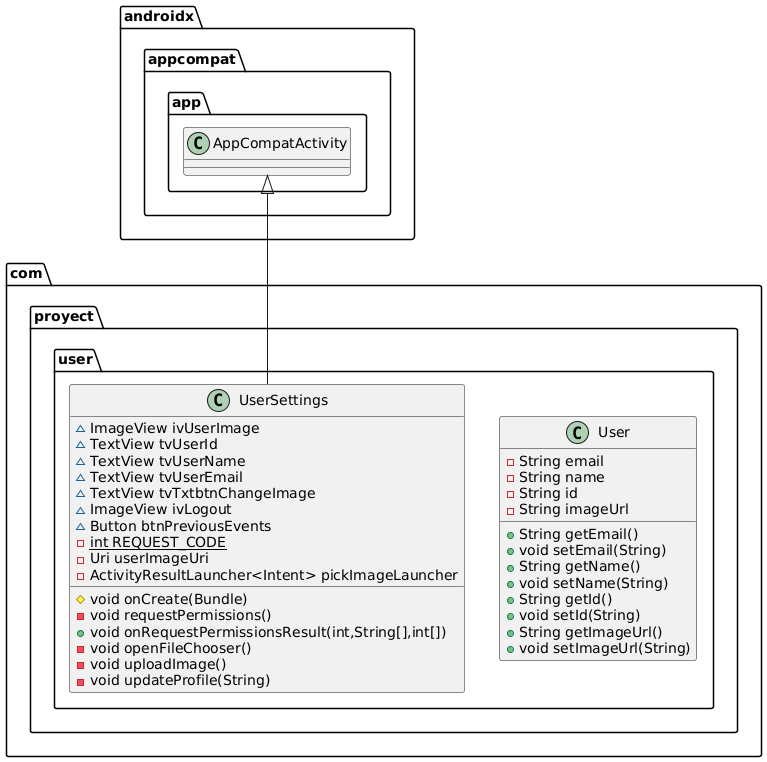

The diagram above was rendered by PlantUML. Its source (embedded in the PNG):
@startuml
class com.proyect.user.UserSettings {
~ ImageView ivUserImage
~ TextView tvUserId
~ TextView tvUserName
~ TextView tvUserEmail
~ TextView tvTxtbtnChangeImage
~ ImageView ivLogout
~ Button btnPreviousEvents
- {static} int REQUEST_CODE
- Uri userImageUri
- ActivityResultLauncher<Intent> pickImageLauncher
# void onCreate(Bundle)
- void requestPermissions()
+ void onRequestPermissionsResult(int,String[],int[])
- void openFileChooser()
- void uploadImage()
- void updateProfile(String)
}


class com.proyect.user.User {
- String email
- String name
- String id
- String imageUrl
+ String getEmail()
+ void setEmail(String)
+ String getName()
+ void setName(String)
+ String getId()
+ void setId(String)
+ String getImageUrl()
+ void setImageUrl(String)
}




androidx.appcompat.app.AppCompatActivity <|-- com.proyect.user.UserSettings
@enduml